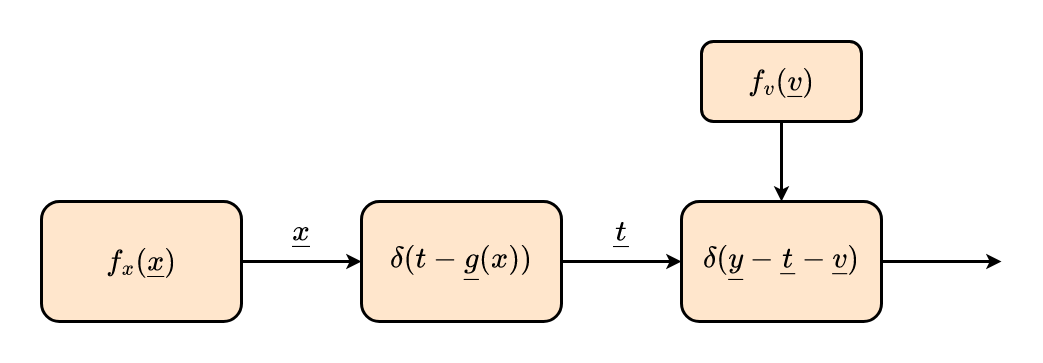

The diagram above was exported from draw.io. Its source (the exported page's mxGraphModel, read from the mxfile embedded in the PNG):
<mxGraphModel dx="2066" dy="1129" grid="1" gridSize="10" guides="1" tooltips="1" connect="1" arrows="1" fold="1" page="1" pageScale="1" pageWidth="3300" pageHeight="2339" math="1" shadow="0">
  <root>
    <mxCell id="eiPOsz1fNay6Q5E7W7G2-0" />
    <mxCell id="eiPOsz1fNay6Q5E7W7G2-1" parent="eiPOsz1fNay6Q5E7W7G2-0" />
    <mxCell id="rStFAHZXiZG2O92-PhuS-7" value="" style="rounded=0;whiteSpace=wrap;html=1;fontFamily=Times New Roman;fontSize=30;strokeColor=none;strokeWidth=3;fillColor=none;" vertex="1" parent="eiPOsz1fNay6Q5E7W7G2-1">
      <mxGeometry x="360" y="200" width="1040" height="360" as="geometry" />
    </mxCell>
    <mxCell id="eiPOsz1fNay6Q5E7W7G2-3" style="edgeStyle=orthogonalEdgeStyle;rounded=0;orthogonalLoop=1;jettySize=auto;html=1;entryX=0;entryY=0.5;entryDx=0;entryDy=0;fontFamily=Times New Roman;fontSize=30;strokeWidth=3;" edge="1" parent="eiPOsz1fNay6Q5E7W7G2-1" source="eiPOsz1fNay6Q5E7W7G2-4" target="rStFAHZXiZG2O92-PhuS-3">
      <mxGeometry relative="1" as="geometry">
        <mxPoint x="1000" y="460" as="targetPoint" />
      </mxGeometry>
    </mxCell>
    <mxCell id="eiPOsz1fNay6Q5E7W7G2-4" value="\(\delta(t - \underline{g}(x))\)" style="rounded=1;whiteSpace=wrap;html=1;fillColor=#ffe6cc;strokeColor=default;strokeWidth=3;fontSize=30;fontFamily=Times New Roman;" vertex="1" parent="eiPOsz1fNay6Q5E7W7G2-1">
      <mxGeometry x="720" y="400" width="200" height="120" as="geometry" />
    </mxCell>
    <mxCell id="eiPOsz1fNay6Q5E7W7G2-6" value="\(\underline{x}\)" style="text;html=1;strokeColor=none;fillColor=none;align=center;verticalAlign=middle;whiteSpace=wrap;rounded=0;fontSize=30;fontFamily=Times New Roman;" vertex="1" parent="eiPOsz1fNay6Q5E7W7G2-1">
      <mxGeometry x="640" y="410" width="40" height="40" as="geometry" />
    </mxCell>
    <mxCell id="eiPOsz1fNay6Q5E7W7G2-12" value="\(\underline{t}\)" style="text;html=1;strokeColor=none;fillColor=none;align=center;verticalAlign=middle;whiteSpace=wrap;rounded=0;fontSize=30;fontFamily=Times New Roman;" vertex="1" parent="eiPOsz1fNay6Q5E7W7G2-1">
      <mxGeometry x="960" y="410" width="40" height="40" as="geometry" />
    </mxCell>
    <mxCell id="rStFAHZXiZG2O92-PhuS-2" style="edgeStyle=orthogonalEdgeStyle;rounded=0;orthogonalLoop=1;jettySize=auto;html=1;entryX=0;entryY=0.5;entryDx=0;entryDy=0;fontFamily=Times New Roman;fontSize=30;strokeWidth=3;" edge="1" parent="eiPOsz1fNay6Q5E7W7G2-1" source="rStFAHZXiZG2O92-PhuS-0" target="eiPOsz1fNay6Q5E7W7G2-4">
      <mxGeometry relative="1" as="geometry" />
    </mxCell>
    <mxCell id="rStFAHZXiZG2O92-PhuS-0" value="\(f_x(\underline{x})\)" style="rounded=1;whiteSpace=wrap;html=1;fillColor=#ffe6cc;strokeColor=default;strokeWidth=3;fontSize=30;fontFamily=Times New Roman;" vertex="1" parent="eiPOsz1fNay6Q5E7W7G2-1">
      <mxGeometry x="400" y="400" width="200" height="120" as="geometry" />
    </mxCell>
    <mxCell id="rStFAHZXiZG2O92-PhuS-6" style="edgeStyle=orthogonalEdgeStyle;rounded=0;orthogonalLoop=1;jettySize=auto;html=1;fontFamily=Times New Roman;fontSize=30;strokeWidth=3;" edge="1" parent="eiPOsz1fNay6Q5E7W7G2-1" source="rStFAHZXiZG2O92-PhuS-3">
      <mxGeometry relative="1" as="geometry">
        <mxPoint x="1360" y="460" as="targetPoint" />
      </mxGeometry>
    </mxCell>
    <mxCell id="rStFAHZXiZG2O92-PhuS-3" value="\(\delta(\underline{y} - \underline{t} - \underline{v})\)" style="rounded=1;whiteSpace=wrap;html=1;fillColor=#ffe6cc;strokeColor=default;strokeWidth=3;fontSize=30;fontFamily=Times New Roman;" vertex="1" parent="eiPOsz1fNay6Q5E7W7G2-1">
      <mxGeometry x="1040" y="400" width="200" height="120" as="geometry" />
    </mxCell>
    <mxCell id="rStFAHZXiZG2O92-PhuS-5" style="edgeStyle=orthogonalEdgeStyle;rounded=0;orthogonalLoop=1;jettySize=auto;html=1;entryX=0.5;entryY=0;entryDx=0;entryDy=0;fontFamily=Times New Roman;fontSize=30;strokeWidth=3;" edge="1" parent="eiPOsz1fNay6Q5E7W7G2-1" source="rStFAHZXiZG2O92-PhuS-4" target="rStFAHZXiZG2O92-PhuS-3">
      <mxGeometry relative="1" as="geometry" />
    </mxCell>
    <mxCell id="rStFAHZXiZG2O92-PhuS-4" value="\(f_v(\underline{v})\)" style="rounded=1;whiteSpace=wrap;html=1;fillColor=#ffe6cc;strokeColor=default;strokeWidth=3;fontSize=30;fontFamily=Times New Roman;" vertex="1" parent="eiPOsz1fNay6Q5E7W7G2-1">
      <mxGeometry x="1060" y="240" width="160" height="80" as="geometry" />
    </mxCell>
  </root>
</mxGraphModel>